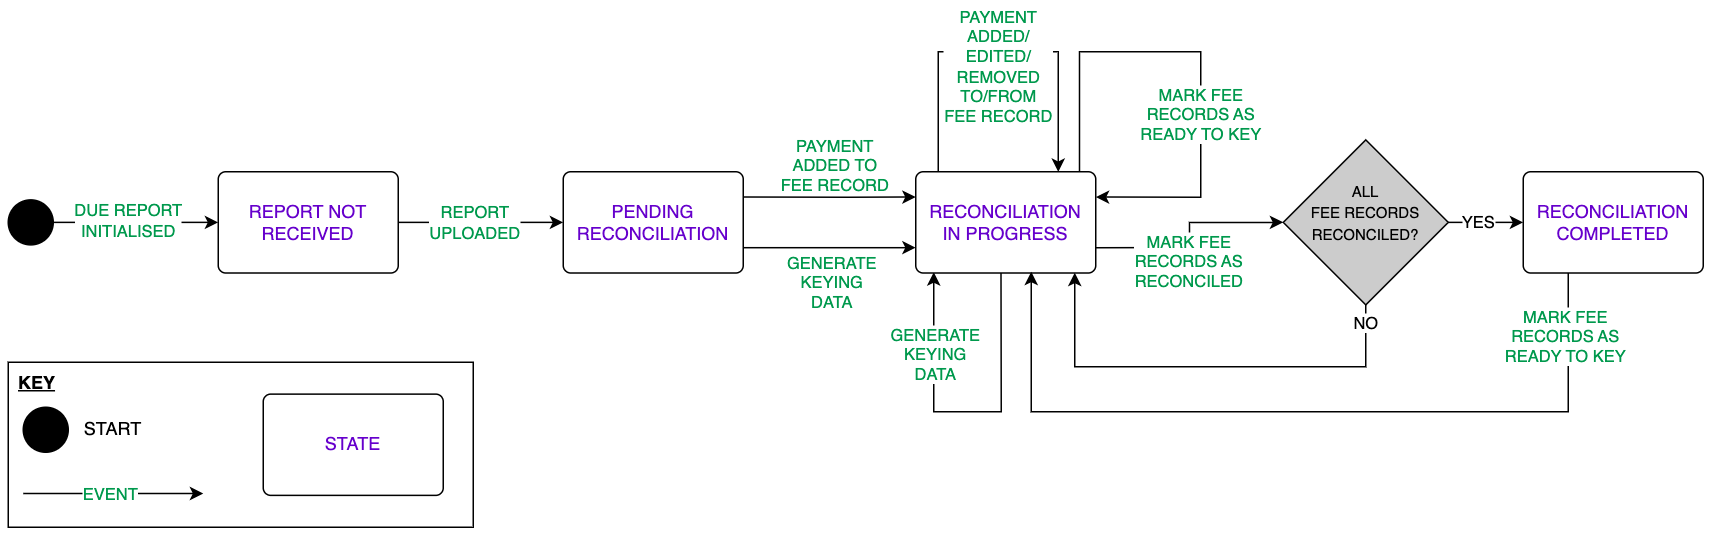

The diagram above was exported from draw.io. Its source (the exported page's mxGraphModel, read from the mxfile embedded in the PNG):
<mxGraphModel dx="1232" dy="1721" grid="1" gridSize="10" guides="1" tooltips="1" connect="1" arrows="1" fold="1" page="1" pageScale="1" pageWidth="1169" pageHeight="827" math="0" shadow="0">
  <root>
    <mxCell id="0" />
    <mxCell id="1" parent="0" />
    <mxCell id="2" value="" style="ellipse;fillColor=strokeColor;html=1;" vertex="1" parent="1">
      <mxGeometry x="13" y="-661.25" width="30" height="30" as="geometry" />
    </mxCell>
    <mxCell id="3" value="&lt;font color=&quot;#6600cc&quot;&gt;REPORT NOT RECEIVED&lt;/font&gt;" style="html=1;align=center;verticalAlign=middle;rounded=1;absoluteArcSize=1;arcSize=10;dashed=0;whiteSpace=wrap;" vertex="1" parent="1">
      <mxGeometry x="153" y="-680" width="120" height="67.5" as="geometry" />
    </mxCell>
    <mxCell id="4" style="edgeStyle=orthogonalEdgeStyle;rounded=0;orthogonalLoop=1;jettySize=auto;html=1;exitX=1;exitY=0.75;exitDx=0;exitDy=0;entryX=0;entryY=0.75;entryDx=0;entryDy=0;" edge="1" source="6" target="11" parent="1">
      <mxGeometry relative="1" as="geometry" />
    </mxCell>
    <mxCell id="5" value="&lt;font color=&quot;#00994d&quot;&gt;GENERATE&lt;br&gt;KEYING&lt;br&gt;DATA&lt;/font&gt;" style="edgeLabel;html=1;align=center;verticalAlign=middle;resizable=0;points=[];" vertex="1" connectable="0" parent="4">
      <mxGeometry x="0.3427" y="2" relative="1" as="geometry">
        <mxPoint x="-19" y="25" as="offset" />
      </mxGeometry>
    </mxCell>
    <mxCell id="6" value="&lt;font color=&quot;#6600cc&quot;&gt;PENDING RECONCILIATION&lt;/font&gt;" style="html=1;align=center;verticalAlign=middle;rounded=1;absoluteArcSize=1;arcSize=10;dashed=0;whiteSpace=wrap;" vertex="1" parent="1">
      <mxGeometry x="383" y="-680" width="120" height="67.5" as="geometry" />
    </mxCell>
    <mxCell id="7" style="edgeStyle=orthogonalEdgeStyle;rounded=0;orthogonalLoop=1;jettySize=auto;html=1;exitX=0.094;exitY=-0.001;exitDx=0;exitDy=0;entryX=0.791;entryY=0.001;entryDx=0;entryDy=0;entryPerimeter=0;exitPerimeter=0;" edge="1" source="11" target="11" parent="1">
      <mxGeometry relative="1" as="geometry">
        <mxPoint x="693" y="-680" as="targetPoint" />
        <mxPoint x="658" y="-680" as="sourcePoint" />
        <Array as="points">
          <mxPoint x="633" y="-680" />
          <mxPoint x="633" y="-760" />
          <mxPoint x="713" y="-760" />
          <mxPoint x="713" y="-680" />
        </Array>
      </mxGeometry>
    </mxCell>
    <mxCell id="8" value="&lt;font color=&quot;#00994d&quot;&gt;&lt;font style=&quot;border-color: var(--border-color);&quot;&gt;PAYMENT&lt;/font&gt;&lt;br style=&quot;border-color: var(--border-color);&quot;&gt;ADDED/&lt;br style=&quot;border-color: var(--border-color);&quot;&gt;EDITED/&lt;br style=&quot;border-color: var(--border-color);&quot;&gt;REMOVED&lt;br style=&quot;border-color: var(--border-color);&quot;&gt;TO/FROM&lt;br style=&quot;border-color: var(--border-color);&quot;&gt;&lt;span style=&quot;border-color: var(--border-color);&quot;&gt;FEE RECORD&lt;/span&gt;&lt;/font&gt;" style="edgeLabel;html=1;align=center;verticalAlign=middle;resizable=0;points=[];" vertex="1" connectable="0" parent="7">
      <mxGeometry x="0.0075" relative="1" as="geometry">
        <mxPoint x="1" y="10" as="offset" />
      </mxGeometry>
    </mxCell>
    <mxCell id="9" style="edgeStyle=orthogonalEdgeStyle;rounded=0;orthogonalLoop=1;jettySize=auto;html=1;exitX=0.474;exitY=0.997;exitDx=0;exitDy=0;entryX=0.107;entryY=0.993;entryDx=0;entryDy=0;exitPerimeter=0;entryPerimeter=0;" edge="1" source="11" target="11" parent="1">
      <mxGeometry relative="1" as="geometry">
        <mxPoint x="648" y="-530" as="targetPoint" />
        <Array as="points">
          <mxPoint x="675" y="-520" />
          <mxPoint x="630" y="-520" />
          <mxPoint x="630" y="-613" />
        </Array>
      </mxGeometry>
    </mxCell>
    <mxCell id="10" value="&lt;font color=&quot;#00994d&quot;&gt;GENERATE&lt;br style=&quot;border-color: var(--border-color);&quot;&gt;KEYING&lt;br style=&quot;border-color: var(--border-color);&quot;&gt;DATA&lt;/font&gt;" style="edgeLabel;html=1;align=center;verticalAlign=middle;resizable=0;points=[];" vertex="1" connectable="0" parent="9">
      <mxGeometry x="-0.0456" y="1" relative="1" as="geometry">
        <mxPoint x="-26" y="-39" as="offset" />
      </mxGeometry>
    </mxCell>
    <mxCell id="11" value="&lt;font color=&quot;#6600cc&quot;&gt;RECONCILIATION &lt;br&gt;IN PROGRESS&lt;/font&gt;" style="html=1;align=center;verticalAlign=middle;rounded=1;absoluteArcSize=1;arcSize=10;dashed=0;whiteSpace=wrap;" vertex="1" parent="1">
      <mxGeometry x="618" y="-680" width="120" height="67.5" as="geometry" />
    </mxCell>
    <mxCell id="12" style="edgeStyle=orthogonalEdgeStyle;rounded=0;orthogonalLoop=1;jettySize=auto;html=1;exitX=0.25;exitY=1;exitDx=0;exitDy=0;entryX=0.638;entryY=0.988;entryDx=0;entryDy=0;entryPerimeter=0;" edge="1" source="14" target="11" parent="1">
      <mxGeometry relative="1" as="geometry">
        <Array as="points">
          <mxPoint x="1053" y="-520" />
          <mxPoint x="695" y="-520" />
          <mxPoint x="695" y="-613" />
        </Array>
      </mxGeometry>
    </mxCell>
    <mxCell id="13" value="&lt;font color=&quot;#00994d&quot;&gt;MARK FEE&lt;br&gt;RECORDS AS&lt;br&gt;READY TO KEY&lt;/font&gt;" style="edgeLabel;html=1;align=center;verticalAlign=middle;resizable=0;points=[];" vertex="1" connectable="0" parent="12">
      <mxGeometry x="-0.4927" y="-1" relative="1" as="geometry">
        <mxPoint x="43" y="-49" as="offset" />
      </mxGeometry>
    </mxCell>
    <mxCell id="14" value="&lt;font color=&quot;#6600cc&quot;&gt;RECONCILIATION COMPLETED&lt;/font&gt;" style="html=1;align=center;verticalAlign=middle;rounded=1;absoluteArcSize=1;arcSize=10;dashed=0;whiteSpace=wrap;" vertex="1" parent="1">
      <mxGeometry x="1023" y="-680" width="120" height="67.5" as="geometry" />
    </mxCell>
    <mxCell id="15" value="" style="endArrow=classic;html=1;rounded=0;exitX=1;exitY=0.5;exitDx=0;exitDy=0;entryX=0;entryY=0.5;entryDx=0;entryDy=0;edgeStyle=orthogonalEdgeStyle;" edge="1" source="2" target="3" parent="1">
      <mxGeometry width="50" height="50" relative="1" as="geometry">
        <mxPoint x="113" y="-691.25" as="sourcePoint" />
        <mxPoint x="163" y="-741.25" as="targetPoint" />
      </mxGeometry>
    </mxCell>
    <mxCell id="16" value="&lt;font color=&quot;#00994d&quot;&gt;DUE REPORT&lt;br&gt;INITIALISED&lt;/font&gt;" style="edgeLabel;html=1;align=center;verticalAlign=middle;resizable=0;points=[];" vertex="1" connectable="0" parent="15">
      <mxGeometry x="-0.0846" y="3" relative="1" as="geometry">
        <mxPoint y="2" as="offset" />
      </mxGeometry>
    </mxCell>
    <mxCell id="17" value="" style="endArrow=classic;html=1;rounded=0;exitX=1;exitY=0.5;exitDx=0;exitDy=0;entryX=0;entryY=0.5;entryDx=0;entryDy=0;edgeStyle=orthogonalEdgeStyle;" edge="1" source="3" target="6" parent="1">
      <mxGeometry width="50" height="50" relative="1" as="geometry">
        <mxPoint x="453" y="-560" as="sourcePoint" />
        <mxPoint x="503" y="-610" as="targetPoint" />
      </mxGeometry>
    </mxCell>
    <mxCell id="18" value="&lt;font color=&quot;#00994d&quot;&gt;REPORT&lt;br&gt;UPLOADED&lt;/font&gt;" style="edgeLabel;html=1;align=center;verticalAlign=middle;resizable=0;points=[];" vertex="1" connectable="0" parent="17">
      <mxGeometry x="-0.0766" relative="1" as="geometry">
        <mxPoint as="offset" />
      </mxGeometry>
    </mxCell>
    <mxCell id="19" value="&lt;font style=&quot;font-size: 10px;&quot;&gt;ALL&lt;br style=&quot;border-color: var(--border-color);&quot;&gt;FEE RECORDS&lt;br style=&quot;border-color: var(--border-color);&quot;&gt;RECONCILED?&lt;br&gt;&lt;br&gt;&lt;/font&gt;" style="rhombus;whiteSpace=wrap;html=1;labelBackgroundColor=none;fillColor=#CCCCCC;fontColor=default;" vertex="1" parent="1">
      <mxGeometry x="863" y="-701.25" width="110" height="110" as="geometry" />
    </mxCell>
    <mxCell id="20" value="" style="endArrow=classic;html=1;rounded=0;exitX=1;exitY=0.25;exitDx=0;exitDy=0;entryX=0;entryY=0.25;entryDx=0;entryDy=0;edgeStyle=orthogonalEdgeStyle;" edge="1" source="6" target="11" parent="1">
      <mxGeometry width="50" height="50" relative="1" as="geometry">
        <mxPoint x="523" y="-701.25" as="sourcePoint" />
        <mxPoint x="633" y="-701.25" as="targetPoint" />
        <Array as="points">
          <mxPoint x="573" y="-663" />
          <mxPoint x="573" y="-663" />
        </Array>
      </mxGeometry>
    </mxCell>
    <mxCell id="21" value="&lt;font color=&quot;#00994d&quot;&gt;PAYMENT&lt;br&gt;ADDED TO&lt;br&gt;FEE RECORD&lt;/font&gt;" style="edgeLabel;html=1;align=center;verticalAlign=middle;resizable=0;points=[];" vertex="1" connectable="0" parent="20">
      <mxGeometry x="-0.0766" relative="1" as="geometry">
        <mxPoint x="7" y="-21" as="offset" />
      </mxGeometry>
    </mxCell>
    <mxCell id="22" value="" style="endArrow=classic;html=1;rounded=0;exitX=1;exitY=0.5;exitDx=0;exitDy=0;entryX=0;entryY=0.5;entryDx=0;entryDy=0;edgeStyle=orthogonalEdgeStyle;" edge="1" source="19" target="14" parent="1">
      <mxGeometry width="50" height="50" relative="1" as="geometry">
        <mxPoint x="953" y="-550" as="sourcePoint" />
        <mxPoint x="1003" y="-600" as="targetPoint" />
      </mxGeometry>
    </mxCell>
    <mxCell id="23" value="YES" style="edgeLabel;html=1;align=center;verticalAlign=middle;resizable=0;points=[];" vertex="1" connectable="0" parent="22">
      <mxGeometry x="-0.2509" y="-2" relative="1" as="geometry">
        <mxPoint x="1" y="-2" as="offset" />
      </mxGeometry>
    </mxCell>
    <mxCell id="24" value="" style="endArrow=classic;html=1;rounded=0;exitX=0.5;exitY=1;exitDx=0;exitDy=0;entryX=0.887;entryY=0.997;entryDx=0;entryDy=0;edgeStyle=orthogonalEdgeStyle;entryPerimeter=0;" edge="1" source="19" target="11" parent="1">
      <mxGeometry width="50" height="50" relative="1" as="geometry">
        <mxPoint x="793" y="-520" as="sourcePoint" />
        <mxPoint x="843" y="-570" as="targetPoint" />
        <Array as="points">
          <mxPoint x="918" y="-550" />
          <mxPoint x="724" y="-550" />
          <mxPoint x="724" y="-613" />
        </Array>
      </mxGeometry>
    </mxCell>
    <mxCell id="25" value="NO" style="edgeLabel;html=1;align=center;verticalAlign=middle;resizable=0;points=[];" vertex="1" connectable="0" parent="24">
      <mxGeometry x="-0.9238" y="-1" relative="1" as="geometry">
        <mxPoint x="1" as="offset" />
      </mxGeometry>
    </mxCell>
    <mxCell id="26" value="" style="endArrow=classic;html=1;rounded=0;exitX=1;exitY=0.75;exitDx=0;exitDy=0;entryX=0;entryY=0.5;entryDx=0;entryDy=0;edgeStyle=orthogonalEdgeStyle;" edge="1" source="11" target="19" parent="1">
      <mxGeometry width="50" height="50" relative="1" as="geometry">
        <mxPoint x="783" y="-600" as="sourcePoint" />
        <mxPoint x="853" y="-629" as="targetPoint" />
      </mxGeometry>
    </mxCell>
    <mxCell id="27" value="&lt;font color=&quot;#00994d&quot;&gt;MARK FEE&lt;br style=&quot;border-color: var(--border-color);&quot;&gt;RECORDS AS&lt;br style=&quot;border-color: var(--border-color);&quot;&gt;RECONCILED&lt;/font&gt;" style="edgeLabel;html=1;align=center;verticalAlign=middle;resizable=0;points=[];" vertex="1" connectable="0" parent="26">
      <mxGeometry x="-0.3635" relative="1" as="geometry">
        <mxPoint x="17" y="9" as="offset" />
      </mxGeometry>
    </mxCell>
    <mxCell id="28" style="edgeStyle=orthogonalEdgeStyle;rounded=0;orthogonalLoop=1;jettySize=auto;html=1;exitX=0.91;exitY=0;exitDx=0;exitDy=0;entryX=1;entryY=0.25;entryDx=0;entryDy=0;exitPerimeter=0;" edge="1" source="11" target="11" parent="1">
      <mxGeometry relative="1" as="geometry">
        <mxPoint x="723" y="-680" as="sourcePoint" />
        <mxPoint x="753" y="-663.125" as="targetPoint" />
        <Array as="points">
          <mxPoint x="727" y="-760" />
          <mxPoint x="808" y="-760" />
          <mxPoint x="808" y="-663" />
        </Array>
      </mxGeometry>
    </mxCell>
    <mxCell id="29" value="&lt;font color=&quot;#00994d&quot;&gt;MARK FEE&lt;br style=&quot;border-color: var(--border-color);&quot;&gt;RECORDS AS&lt;br style=&quot;border-color: var(--border-color);&quot;&gt;READY TO KEY&lt;/font&gt;" style="edgeLabel;html=1;align=center;verticalAlign=middle;resizable=0;points=[];" vertex="1" connectable="0" parent="28">
      <mxGeometry x="0.2448" y="1" relative="1" as="geometry">
        <mxPoint x="-1" y="-2" as="offset" />
      </mxGeometry>
    </mxCell>
    <mxCell id="30" value="" style="group" vertex="1" connectable="0" parent="1">
      <mxGeometry x="13" y="-553" width="310" height="110" as="geometry" />
    </mxCell>
    <mxCell id="31" value="KEY" style="rounded=0;whiteSpace=wrap;html=1;align=left;verticalAlign=top;spacingLeft=5;fontStyle=5" vertex="1" parent="30">
      <mxGeometry width="310" height="110" as="geometry" />
    </mxCell>
    <mxCell id="32" value="" style="group" vertex="1" connectable="0" parent="30">
      <mxGeometry x="10" y="30" width="85" height="30" as="geometry" />
    </mxCell>
    <mxCell id="33" value="" style="ellipse;fillColor=strokeColor;html=1;" vertex="1" parent="32">
      <mxGeometry width="30" height="30" as="geometry" />
    </mxCell>
    <mxCell id="34" value="START" style="text;html=1;strokeColor=none;fillColor=none;align=center;verticalAlign=middle;whiteSpace=wrap;rounded=0;" vertex="1" parent="32">
      <mxGeometry x="35" width="50" height="30" as="geometry" />
    </mxCell>
    <mxCell id="35" value="&lt;font color=&quot;#6600cc&quot;&gt;STATE&lt;/font&gt;" style="html=1;align=center;verticalAlign=middle;rounded=1;absoluteArcSize=1;arcSize=10;dashed=0;whiteSpace=wrap;" vertex="1" parent="30">
      <mxGeometry x="170" y="21.25" width="120" height="67.5" as="geometry" />
    </mxCell>
    <mxCell id="36" value="" style="endArrow=classic;html=1;rounded=0;exitX=1;exitY=0.5;exitDx=0;exitDy=0;edgeStyle=orthogonalEdgeStyle;" edge="1" parent="30">
      <mxGeometry width="50" height="50" relative="1" as="geometry">
        <mxPoint x="10" y="87.5" as="sourcePoint" />
        <mxPoint x="130" y="87.5" as="targetPoint" />
      </mxGeometry>
    </mxCell>
    <mxCell id="37" value="&lt;font color=&quot;#00994d&quot;&gt;EVENT&lt;/font&gt;" style="edgeLabel;html=1;align=center;verticalAlign=middle;resizable=0;points=[];" vertex="1" connectable="0" parent="36">
      <mxGeometry x="-0.0846" y="3" relative="1" as="geometry">
        <mxPoint x="3" y="3" as="offset" />
      </mxGeometry>
    </mxCell>
  </root>
</mxGraphModel>